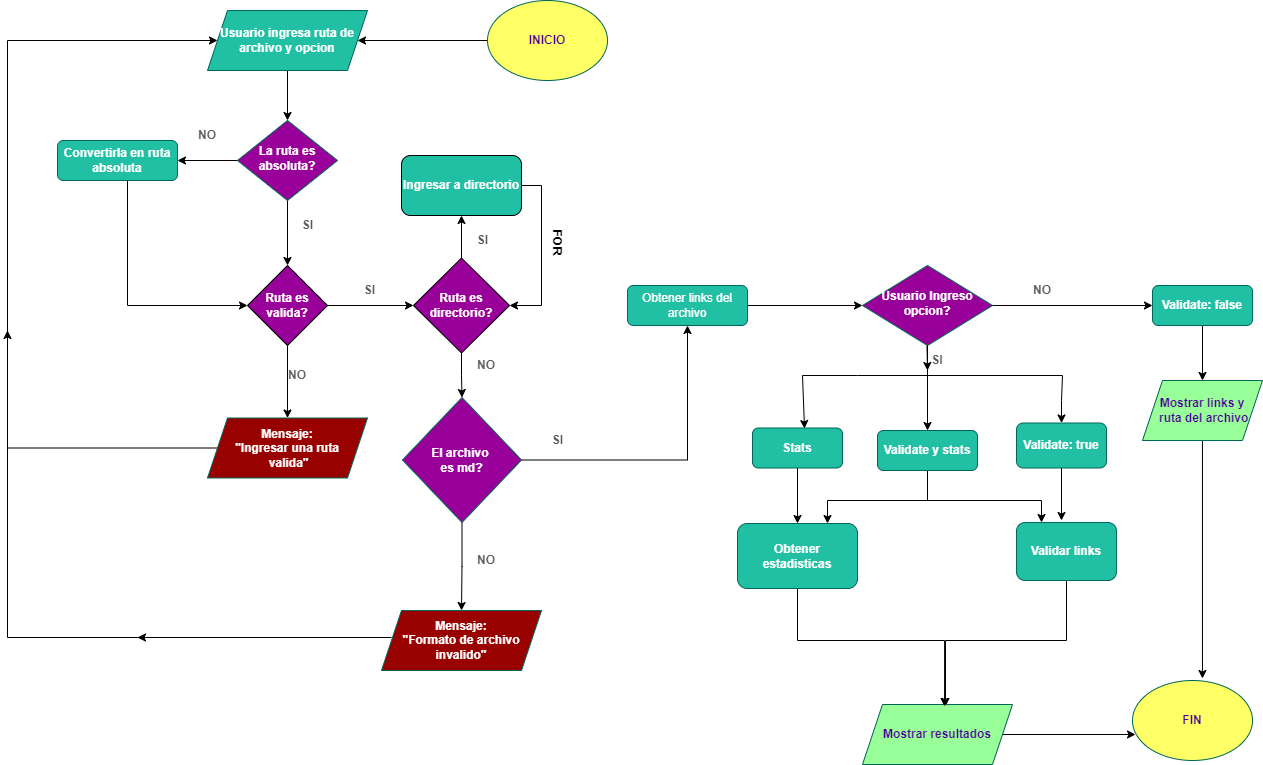

The diagram above was exported from draw.io. Its source (the exported page's mxGraphModel, read from the mxfile embedded in the PNG):
<mxGraphModel dx="1997" dy="474" grid="1" gridSize="10" guides="1" tooltips="1" connect="1" arrows="1" fold="1" page="1" pageScale="1" pageWidth="827" pageHeight="1169" math="0" shadow="0">
  <root>
    <mxCell id="WIyWlLk6GJQsqaUBKTNV-0" />
    <mxCell id="WIyWlLk6GJQsqaUBKTNV-1" parent="WIyWlLk6GJQsqaUBKTNV-0" />
    <mxCell id="1tihLvH_c048KVlDj_lN-12" value="" style="edgeStyle=orthogonalEdgeStyle;rounded=0;orthogonalLoop=1;jettySize=auto;html=1;" edge="1" parent="WIyWlLk6GJQsqaUBKTNV-1" source="bsvvh34VxFHOaRpJ6XTc-54" target="bsvvh34VxFHOaRpJ6XTc-55">
      <mxGeometry relative="1" as="geometry" />
    </mxCell>
    <mxCell id="1tihLvH_c048KVlDj_lN-16" value="" style="edgeStyle=orthogonalEdgeStyle;rounded=0;orthogonalLoop=1;jettySize=auto;html=1;" edge="1" parent="WIyWlLk6GJQsqaUBKTNV-1" source="bsvvh34VxFHOaRpJ6XTc-54" target="1tihLvH_c048KVlDj_lN-6">
      <mxGeometry relative="1" as="geometry" />
    </mxCell>
    <mxCell id="bsvvh34VxFHOaRpJ6XTc-54" value="La ruta es absoluta?" style="rhombus;whiteSpace=wrap;html=1;shadow=0;fontFamily=Helvetica;fontSize=12;align=center;strokeWidth=1;spacing=6;spacingTop=-4;fillColor=#990099;strokeColor=#006658;fontColor=#FFFFFF;fontStyle=1" parent="WIyWlLk6GJQsqaUBKTNV-1" vertex="1">
      <mxGeometry x="-530" y="160" width="100" height="80" as="geometry" />
    </mxCell>
    <mxCell id="1tihLvH_c048KVlDj_lN-29" style="edgeStyle=orthogonalEdgeStyle;rounded=0;orthogonalLoop=1;jettySize=auto;html=1;entryX=0;entryY=0.5;entryDx=0;entryDy=0;" edge="1" parent="WIyWlLk6GJQsqaUBKTNV-1" source="bsvvh34VxFHOaRpJ6XTc-55" target="1tihLvH_c048KVlDj_lN-6">
      <mxGeometry relative="1" as="geometry">
        <mxPoint x="-530" y="360" as="targetPoint" />
        <Array as="points">
          <mxPoint x="-640" y="345" />
        </Array>
      </mxGeometry>
    </mxCell>
    <mxCell id="bsvvh34VxFHOaRpJ6XTc-55" value="Convertirla en ruta absoluta" style="rounded=1;whiteSpace=wrap;html=1;fontSize=12;glass=0;strokeWidth=1;shadow=0;fillColor=#21C0A5;strokeColor=#006658;fontColor=#FFFFFF;fontStyle=1" parent="WIyWlLk6GJQsqaUBKTNV-1" vertex="1">
      <mxGeometry x="-710" y="180" width="120" height="40" as="geometry" />
    </mxCell>
    <mxCell id="1tihLvH_c048KVlDj_lN-15" value="" style="edgeStyle=orthogonalEdgeStyle;rounded=0;orthogonalLoop=1;jettySize=auto;html=1;" edge="1" parent="WIyWlLk6GJQsqaUBKTNV-1" source="bsvvh34VxFHOaRpJ6XTc-57" target="bsvvh34VxFHOaRpJ6XTc-54">
      <mxGeometry relative="1" as="geometry" />
    </mxCell>
    <mxCell id="bsvvh34VxFHOaRpJ6XTc-57" value="Usuario ingresa ruta de archivo&amp;nbsp;y opcion" style="shape=parallelogram;perimeter=parallelogramPerimeter;whiteSpace=wrap;html=1;fixedSize=1;fillColor=#21C0A5;strokeColor=#006658;fontColor=#FFFFFF;fontStyle=1" parent="WIyWlLk6GJQsqaUBKTNV-1" vertex="1">
      <mxGeometry x="-560" y="50" width="160" height="60" as="geometry" />
    </mxCell>
    <mxCell id="1tihLvH_c048KVlDj_lN-35" style="edgeStyle=orthogonalEdgeStyle;rounded=0;orthogonalLoop=1;jettySize=auto;html=1;entryX=0;entryY=0.5;entryDx=0;entryDy=0;" edge="1" parent="WIyWlLk6GJQsqaUBKTNV-1" source="bsvvh34VxFHOaRpJ6XTc-60" target="1tihLvH_c048KVlDj_lN-100">
      <mxGeometry relative="1" as="geometry">
        <mxPoint x="90" y="345" as="targetPoint" />
      </mxGeometry>
    </mxCell>
    <mxCell id="bsvvh34VxFHOaRpJ6XTc-60" value="Obtener links del archivo" style="rounded=1;whiteSpace=wrap;html=1;fontSize=12;glass=0;strokeWidth=1;shadow=0;fillColor=#21C0A5;strokeColor=#006658;fontColor=#FFFFFF;" parent="WIyWlLk6GJQsqaUBKTNV-1" vertex="1">
      <mxGeometry x="-140" y="325" width="120" height="40" as="geometry" />
    </mxCell>
    <mxCell id="1tihLvH_c048KVlDj_lN-18" value="" style="edgeStyle=orthogonalEdgeStyle;rounded=0;orthogonalLoop=1;jettySize=auto;html=1;entryX=1;entryY=0.5;entryDx=0;entryDy=0;" edge="1" parent="WIyWlLk6GJQsqaUBKTNV-1" source="bsvvh34VxFHOaRpJ6XTc-93" target="bsvvh34VxFHOaRpJ6XTc-57">
      <mxGeometry relative="1" as="geometry">
        <mxPoint x="-380" y="80" as="targetPoint" />
      </mxGeometry>
    </mxCell>
    <mxCell id="bsvvh34VxFHOaRpJ6XTc-93" value="&lt;font color=&quot;#4c0099&quot;&gt;INICIO&lt;/font&gt;" style="ellipse;whiteSpace=wrap;html=1;fillColor=#FFFF66;strokeColor=#006658;fontColor=#FFFFFF;fontStyle=1" parent="WIyWlLk6GJQsqaUBKTNV-1" vertex="1">
      <mxGeometry x="-280" y="40" width="120" height="80" as="geometry" />
    </mxCell>
    <mxCell id="bsvvh34VxFHOaRpJ6XTc-106" value="SI" style="text;html=1;align=center;verticalAlign=middle;resizable=0;points=[];autosize=1;strokeColor=none;fillColor=none;fontColor=#5C5C5C;fontStyle=1" parent="WIyWlLk6GJQsqaUBKTNV-1" vertex="1">
      <mxGeometry x="-413" y="320" width="30" height="20" as="geometry" />
    </mxCell>
    <mxCell id="1tihLvH_c048KVlDj_lN-28" style="edgeStyle=orthogonalEdgeStyle;rounded=0;orthogonalLoop=1;jettySize=auto;html=1;entryX=0;entryY=0.5;entryDx=0;entryDy=0;" edge="1" parent="WIyWlLk6GJQsqaUBKTNV-1" source="1tihLvH_c048KVlDj_lN-3" target="bsvvh34VxFHOaRpJ6XTc-57">
      <mxGeometry relative="1" as="geometry">
        <mxPoint x="-750" y="100" as="targetPoint" />
        <Array as="points">
          <mxPoint x="-760" y="488" />
          <mxPoint x="-760" y="80" />
        </Array>
      </mxGeometry>
    </mxCell>
    <mxCell id="1tihLvH_c048KVlDj_lN-3" value="Mensaje:&lt;br&gt;&quot;Ingresar una ruta&lt;br&gt;&amp;nbsp;valida&quot;" style="shape=parallelogram;perimeter=parallelogramPerimeter;whiteSpace=wrap;html=1;fixedSize=1;fillColor=#990000;strokeColor=#006658;fontColor=#FFFFFF;fontStyle=1" vertex="1" parent="WIyWlLk6GJQsqaUBKTNV-1">
      <mxGeometry x="-560" y="457.5" width="160" height="60" as="geometry" />
    </mxCell>
    <mxCell id="1tihLvH_c048KVlDj_lN-34" style="edgeStyle=orthogonalEdgeStyle;rounded=0;orthogonalLoop=1;jettySize=auto;html=1;entryX=0.5;entryY=1;entryDx=0;entryDy=0;" edge="1" parent="WIyWlLk6GJQsqaUBKTNV-1" source="1tihLvH_c048KVlDj_lN-5" target="bsvvh34VxFHOaRpJ6XTc-60">
      <mxGeometry relative="1" as="geometry" />
    </mxCell>
    <mxCell id="1tihLvH_c048KVlDj_lN-106" value="" style="edgeStyle=orthogonalEdgeStyle;rounded=0;orthogonalLoop=1;jettySize=auto;html=1;fontColor=#4C0099;" edge="1" parent="WIyWlLk6GJQsqaUBKTNV-1" source="1tihLvH_c048KVlDj_lN-5" target="1tihLvH_c048KVlDj_lN-105">
      <mxGeometry relative="1" as="geometry" />
    </mxCell>
    <mxCell id="1tihLvH_c048KVlDj_lN-5" value="El archivo &lt;br&gt;es md?" style="rhombus;whiteSpace=wrap;html=1;fillColor=#990099;strokeColor=#006658;fontColor=#FFFFFF;fontStyle=1" vertex="1" parent="WIyWlLk6GJQsqaUBKTNV-1">
      <mxGeometry x="-365" y="437" width="119" height="125" as="geometry" />
    </mxCell>
    <mxCell id="1tihLvH_c048KVlDj_lN-30" value="" style="edgeStyle=orthogonalEdgeStyle;rounded=0;orthogonalLoop=1;jettySize=auto;html=1;" edge="1" parent="WIyWlLk6GJQsqaUBKTNV-1" source="1tihLvH_c048KVlDj_lN-6" target="1tihLvH_c048KVlDj_lN-7">
      <mxGeometry relative="1" as="geometry" />
    </mxCell>
    <mxCell id="1tihLvH_c048KVlDj_lN-32" value="" style="edgeStyle=orthogonalEdgeStyle;rounded=0;orthogonalLoop=1;jettySize=auto;html=1;" edge="1" parent="WIyWlLk6GJQsqaUBKTNV-1" source="1tihLvH_c048KVlDj_lN-6" target="1tihLvH_c048KVlDj_lN-3">
      <mxGeometry relative="1" as="geometry" />
    </mxCell>
    <mxCell id="1tihLvH_c048KVlDj_lN-6" value="&lt;font color=&quot;#ffffff&quot;&gt;&lt;b&gt;Ruta es valida?&lt;/b&gt;&lt;/font&gt;" style="rhombus;whiteSpace=wrap;html=1;fillColor=#990099;" vertex="1" parent="WIyWlLk6GJQsqaUBKTNV-1">
      <mxGeometry x="-520" y="305" width="80" height="80" as="geometry" />
    </mxCell>
    <mxCell id="1tihLvH_c048KVlDj_lN-21" value="" style="edgeStyle=orthogonalEdgeStyle;rounded=0;orthogonalLoop=1;jettySize=auto;html=1;" edge="1" parent="WIyWlLk6GJQsqaUBKTNV-1" source="1tihLvH_c048KVlDj_lN-7" target="1tihLvH_c048KVlDj_lN-8">
      <mxGeometry relative="1" as="geometry" />
    </mxCell>
    <mxCell id="1tihLvH_c048KVlDj_lN-25" value="" style="edgeStyle=orthogonalEdgeStyle;rounded=0;orthogonalLoop=1;jettySize=auto;html=1;" edge="1" parent="WIyWlLk6GJQsqaUBKTNV-1" source="1tihLvH_c048KVlDj_lN-7" target="1tihLvH_c048KVlDj_lN-5">
      <mxGeometry relative="1" as="geometry" />
    </mxCell>
    <mxCell id="1tihLvH_c048KVlDj_lN-7" value="&lt;font color=&quot;#ffffff&quot;&gt;&lt;b&gt;Ruta es directorio?&lt;/b&gt;&lt;/font&gt;" style="rhombus;whiteSpace=wrap;html=1;fillColor=#990099;" vertex="1" parent="WIyWlLk6GJQsqaUBKTNV-1">
      <mxGeometry x="-354" y="297.5" width="96" height="95" as="geometry" />
    </mxCell>
    <mxCell id="1tihLvH_c048KVlDj_lN-27" style="edgeStyle=orthogonalEdgeStyle;rounded=0;orthogonalLoop=1;jettySize=auto;html=1;entryX=1;entryY=0.5;entryDx=0;entryDy=0;" edge="1" parent="WIyWlLk6GJQsqaUBKTNV-1" source="1tihLvH_c048KVlDj_lN-8" target="1tihLvH_c048KVlDj_lN-7">
      <mxGeometry relative="1" as="geometry">
        <Array as="points">
          <mxPoint x="-226" y="225" />
          <mxPoint x="-226" y="345" />
        </Array>
      </mxGeometry>
    </mxCell>
    <mxCell id="1tihLvH_c048KVlDj_lN-8" value="&lt;font color=&quot;#ffffff&quot;&gt;&lt;b&gt;Ingresar a directorio&lt;/b&gt;&lt;/font&gt;" style="rounded=1;whiteSpace=wrap;html=1;fillColor=#21C0A5;" vertex="1" parent="WIyWlLk6GJQsqaUBKTNV-1">
      <mxGeometry x="-366" y="195" width="120" height="60" as="geometry" />
    </mxCell>
    <mxCell id="1tihLvH_c048KVlDj_lN-13" value="NO" style="text;html=1;strokeColor=none;fillColor=none;align=center;verticalAlign=middle;whiteSpace=wrap;rounded=0;fontColor=#5C5C5C;fontStyle=1" vertex="1" parent="WIyWlLk6GJQsqaUBKTNV-1">
      <mxGeometry x="-590" y="160" width="60" height="30" as="geometry" />
    </mxCell>
    <mxCell id="1tihLvH_c048KVlDj_lN-24" value="SI" style="text;html=1;align=center;verticalAlign=middle;resizable=0;points=[];autosize=1;strokeColor=none;fillColor=none;fontColor=#5C5C5C;fontStyle=1" vertex="1" parent="WIyWlLk6GJQsqaUBKTNV-1">
      <mxGeometry x="-300" y="270" width="30" height="20" as="geometry" />
    </mxCell>
    <mxCell id="1tihLvH_c048KVlDj_lN-26" value="NO" style="text;html=1;strokeColor=none;fillColor=none;align=center;verticalAlign=middle;whiteSpace=wrap;rounded=0;fontColor=#5C5C5C;fontStyle=1" vertex="1" parent="WIyWlLk6GJQsqaUBKTNV-1">
      <mxGeometry x="-311" y="390" width="60" height="30" as="geometry" />
    </mxCell>
    <mxCell id="1tihLvH_c048KVlDj_lN-31" value="SI" style="text;html=1;align=center;verticalAlign=middle;resizable=0;points=[];autosize=1;strokeColor=none;fillColor=none;fontColor=#5C5C5C;fontStyle=1" vertex="1" parent="WIyWlLk6GJQsqaUBKTNV-1">
      <mxGeometry x="-475" y="255" width="30" height="20" as="geometry" />
    </mxCell>
    <mxCell id="1tihLvH_c048KVlDj_lN-33" value="NO" style="text;html=1;strokeColor=none;fillColor=none;align=center;verticalAlign=middle;whiteSpace=wrap;rounded=0;fontColor=#5C5C5C;fontStyle=1" vertex="1" parent="WIyWlLk6GJQsqaUBKTNV-1">
      <mxGeometry x="-500" y="400" width="60" height="30" as="geometry" />
    </mxCell>
    <mxCell id="1tihLvH_c048KVlDj_lN-52" value="FOR" style="text;html=1;strokeColor=none;fillColor=none;align=center;verticalAlign=middle;whiteSpace=wrap;rounded=0;rotation=90;fontStyle=1" vertex="1" parent="WIyWlLk6GJQsqaUBKTNV-1">
      <mxGeometry x="-240" y="267.5" width="60" height="30" as="geometry" />
    </mxCell>
    <mxCell id="1tihLvH_c048KVlDj_lN-78" style="edgeStyle=orthogonalEdgeStyle;rounded=0;orthogonalLoop=1;jettySize=auto;html=1;entryX=0.553;entryY=0.033;entryDx=0;entryDy=0;entryPerimeter=0;" edge="1" parent="WIyWlLk6GJQsqaUBKTNV-1" source="1tihLvH_c048KVlDj_lN-79" target="1tihLvH_c048KVlDj_lN-90">
      <mxGeometry relative="1" as="geometry">
        <Array as="points">
          <mxPoint x="299" y="680" />
          <mxPoint x="178" y="680" />
        </Array>
      </mxGeometry>
    </mxCell>
    <mxCell id="1tihLvH_c048KVlDj_lN-79" value="Validar links" style="rounded=1;whiteSpace=wrap;html=1;fillColor=#21C0A5;strokeColor=#006658;fontColor=#FFFFFF;fontStyle=1" vertex="1" parent="WIyWlLk6GJQsqaUBKTNV-1">
      <mxGeometry x="249" y="562" width="100" height="58" as="geometry" />
    </mxCell>
    <mxCell id="1tihLvH_c048KVlDj_lN-80" value="" style="edgeStyle=orthogonalEdgeStyle;rounded=0;orthogonalLoop=1;jettySize=auto;html=1;" edge="1" parent="WIyWlLk6GJQsqaUBKTNV-1" source="1tihLvH_c048KVlDj_lN-81" target="1tihLvH_c048KVlDj_lN-96">
      <mxGeometry relative="1" as="geometry" />
    </mxCell>
    <mxCell id="1tihLvH_c048KVlDj_lN-81" value="Stats" style="rounded=1;whiteSpace=wrap;html=1;fillColor=#21C0A5;strokeColor=#006658;fontColor=#FFFFFF;fontStyle=1" vertex="1" parent="WIyWlLk6GJQsqaUBKTNV-1">
      <mxGeometry x="-15" y="467.5" width="90" height="40" as="geometry" />
    </mxCell>
    <mxCell id="1tihLvH_c048KVlDj_lN-82" style="edgeStyle=orthogonalEdgeStyle;rounded=0;orthogonalLoop=1;jettySize=auto;html=1;entryX=0.25;entryY=0;entryDx=0;entryDy=0;" edge="1" parent="WIyWlLk6GJQsqaUBKTNV-1" source="1tihLvH_c048KVlDj_lN-84" target="1tihLvH_c048KVlDj_lN-79">
      <mxGeometry relative="1" as="geometry">
        <Array as="points">
          <mxPoint x="160" y="540" />
          <mxPoint x="274" y="540" />
        </Array>
      </mxGeometry>
    </mxCell>
    <mxCell id="1tihLvH_c048KVlDj_lN-83" style="edgeStyle=orthogonalEdgeStyle;rounded=0;orthogonalLoop=1;jettySize=auto;html=1;entryX=0.75;entryY=0;entryDx=0;entryDy=0;" edge="1" parent="WIyWlLk6GJQsqaUBKTNV-1" source="1tihLvH_c048KVlDj_lN-84" target="1tihLvH_c048KVlDj_lN-96">
      <mxGeometry relative="1" as="geometry">
        <Array as="points">
          <mxPoint x="160" y="540" />
          <mxPoint x="60" y="540" />
        </Array>
      </mxGeometry>
    </mxCell>
    <mxCell id="1tihLvH_c048KVlDj_lN-84" value="Validate y stats" style="rounded=1;whiteSpace=wrap;html=1;fillColor=#21C0A5;strokeColor=#006658;fontColor=#FFFFFF;fontStyle=1" vertex="1" parent="WIyWlLk6GJQsqaUBKTNV-1">
      <mxGeometry x="110" y="470" width="100" height="40" as="geometry" />
    </mxCell>
    <mxCell id="1tihLvH_c048KVlDj_lN-85" value="" style="edgeStyle=orthogonalEdgeStyle;rounded=0;orthogonalLoop=1;jettySize=auto;html=1;" edge="1" parent="WIyWlLk6GJQsqaUBKTNV-1" source="1tihLvH_c048KVlDj_lN-86" target="1tihLvH_c048KVlDj_lN-92">
      <mxGeometry relative="1" as="geometry" />
    </mxCell>
    <mxCell id="1tihLvH_c048KVlDj_lN-86" value="Validate: false" style="rounded=1;whiteSpace=wrap;html=1;fillColor=#21C0A5;strokeColor=#006658;fontColor=#FFFFFF;fontStyle=1" vertex="1" parent="WIyWlLk6GJQsqaUBKTNV-1">
      <mxGeometry x="385" y="325" width="100" height="40" as="geometry" />
    </mxCell>
    <mxCell id="1tihLvH_c048KVlDj_lN-87" value="" style="edgeStyle=orthogonalEdgeStyle;rounded=0;orthogonalLoop=1;jettySize=auto;html=1;" edge="1" parent="WIyWlLk6GJQsqaUBKTNV-1" source="1tihLvH_c048KVlDj_lN-88">
      <mxGeometry relative="1" as="geometry">
        <mxPoint x="294" y="560" as="targetPoint" />
      </mxGeometry>
    </mxCell>
    <mxCell id="1tihLvH_c048KVlDj_lN-88" value="Validate: true" style="rounded=1;whiteSpace=wrap;html=1;fillColor=#21C0A5;strokeColor=#006658;fontColor=#FFFFFF;fontStyle=1" vertex="1" parent="WIyWlLk6GJQsqaUBKTNV-1">
      <mxGeometry x="249" y="462.5" width="90" height="45" as="geometry" />
    </mxCell>
    <mxCell id="1tihLvH_c048KVlDj_lN-89" style="edgeStyle=orthogonalEdgeStyle;rounded=0;orthogonalLoop=1;jettySize=auto;html=1;entryX=0.025;entryY=0.675;entryDx=0;entryDy=0;entryPerimeter=0;" edge="1" parent="WIyWlLk6GJQsqaUBKTNV-1" source="1tihLvH_c048KVlDj_lN-90" target="1tihLvH_c048KVlDj_lN-97">
      <mxGeometry relative="1" as="geometry" />
    </mxCell>
    <mxCell id="1tihLvH_c048KVlDj_lN-90" value="&lt;span&gt;&lt;font color=&quot;#4c0099&quot;&gt;Mostrar resultados&lt;/font&gt;&lt;/span&gt;" style="shape=parallelogram;perimeter=parallelogramPerimeter;whiteSpace=wrap;html=1;fixedSize=1;fillColor=#99FF99;strokeColor=#006658;fontColor=#FFFFFF;fontStyle=1" vertex="1" parent="WIyWlLk6GJQsqaUBKTNV-1">
      <mxGeometry x="95" y="744" width="150" height="60" as="geometry" />
    </mxCell>
    <mxCell id="1tihLvH_c048KVlDj_lN-91" style="edgeStyle=orthogonalEdgeStyle;rounded=0;orthogonalLoop=1;jettySize=auto;html=1;entryX=0.583;entryY=-0.025;entryDx=0;entryDy=0;entryPerimeter=0;" edge="1" parent="WIyWlLk6GJQsqaUBKTNV-1" source="1tihLvH_c048KVlDj_lN-92" target="1tihLvH_c048KVlDj_lN-97">
      <mxGeometry relative="1" as="geometry" />
    </mxCell>
    <mxCell id="1tihLvH_c048KVlDj_lN-92" value="&lt;span&gt;&lt;font color=&quot;#4c0099&quot;&gt;Mostrar links y&lt;br&gt;&amp;nbsp;ruta del archivo&lt;/font&gt;&lt;/span&gt;" style="shape=parallelogram;perimeter=parallelogramPerimeter;whiteSpace=wrap;html=1;fixedSize=1;fillColor=#99FF99;strokeColor=#006658;fontColor=#FFFFFF;fontStyle=1" vertex="1" parent="WIyWlLk6GJQsqaUBKTNV-1">
      <mxGeometry x="375" y="420" width="120" height="60" as="geometry" />
    </mxCell>
    <mxCell id="1tihLvH_c048KVlDj_lN-93" value="SI" style="text;html=1;strokeColor=none;fillColor=none;align=center;verticalAlign=middle;whiteSpace=wrap;rounded=0;fontColor=#5C5C5C;fontStyle=1" vertex="1" parent="WIyWlLk6GJQsqaUBKTNV-1">
      <mxGeometry x="140" y="385" width="60" height="30" as="geometry" />
    </mxCell>
    <mxCell id="1tihLvH_c048KVlDj_lN-94" value="NO" style="text;html=1;strokeColor=none;fillColor=none;align=center;verticalAlign=middle;whiteSpace=wrap;rounded=0;fontColor=#5C5C5C;fontStyle=1" vertex="1" parent="WIyWlLk6GJQsqaUBKTNV-1">
      <mxGeometry x="245" y="315" width="60" height="30" as="geometry" />
    </mxCell>
    <mxCell id="1tihLvH_c048KVlDj_lN-95" style="edgeStyle=orthogonalEdgeStyle;rounded=0;orthogonalLoop=1;jettySize=auto;html=1;entryX=0.547;entryY=0.033;entryDx=0;entryDy=0;entryPerimeter=0;" edge="1" parent="WIyWlLk6GJQsqaUBKTNV-1" source="1tihLvH_c048KVlDj_lN-96" target="1tihLvH_c048KVlDj_lN-90">
      <mxGeometry relative="1" as="geometry">
        <Array as="points">
          <mxPoint x="30" y="680" />
          <mxPoint x="177" y="680" />
        </Array>
      </mxGeometry>
    </mxCell>
    <mxCell id="1tihLvH_c048KVlDj_lN-96" value="&lt;span&gt;Obtener&lt;/span&gt;&lt;br&gt;&lt;span&gt;estadisticas&lt;/span&gt;" style="rounded=1;whiteSpace=wrap;html=1;fillColor=#21C0A5;strokeColor=#006658;fontColor=#FFFFFF;fontStyle=1" vertex="1" parent="WIyWlLk6GJQsqaUBKTNV-1">
      <mxGeometry x="-30" y="563" width="120" height="65" as="geometry" />
    </mxCell>
    <mxCell id="1tihLvH_c048KVlDj_lN-97" value="&lt;font color=&quot;#4c0099&quot;&gt;FIN&lt;/font&gt;" style="ellipse;whiteSpace=wrap;html=1;fillColor=#FFFF66;strokeColor=#006658;fontColor=#FFFFFF;fontStyle=1" vertex="1" parent="WIyWlLk6GJQsqaUBKTNV-1">
      <mxGeometry x="365" y="720" width="120" height="80" as="geometry" />
    </mxCell>
    <mxCell id="1tihLvH_c048KVlDj_lN-98" style="edgeStyle=orthogonalEdgeStyle;rounded=0;orthogonalLoop=1;jettySize=auto;html=1;exitX=1;exitY=0.5;exitDx=0;exitDy=0;entryX=0;entryY=0.5;entryDx=0;entryDy=0;" edge="1" parent="WIyWlLk6GJQsqaUBKTNV-1" source="1tihLvH_c048KVlDj_lN-100" target="1tihLvH_c048KVlDj_lN-86">
      <mxGeometry relative="1" as="geometry" />
    </mxCell>
    <mxCell id="1tihLvH_c048KVlDj_lN-99" style="edgeStyle=orthogonalEdgeStyle;rounded=0;orthogonalLoop=1;jettySize=auto;html=1;entryX=0.5;entryY=0;entryDx=0;entryDy=0;" edge="1" parent="WIyWlLk6GJQsqaUBKTNV-1" source="1tihLvH_c048KVlDj_lN-100" target="1tihLvH_c048KVlDj_lN-84">
      <mxGeometry relative="1" as="geometry" />
    </mxCell>
    <mxCell id="1tihLvH_c048KVlDj_lN-100" value="Usuario Ingreso opcion?" style="rhombus;whiteSpace=wrap;html=1;shadow=0;fontFamily=Helvetica;fontSize=12;align=center;strokeWidth=1;spacing=6;spacingTop=-4;fillColor=#990099;strokeColor=#006658;fontColor=#FFFFFF;fontStyle=1" vertex="1" parent="WIyWlLk6GJQsqaUBKTNV-1">
      <mxGeometry x="95" y="305" width="130" height="80" as="geometry" />
    </mxCell>
    <mxCell id="1tihLvH_c048KVlDj_lN-101" value="" style="endArrow=classic;startArrow=classic;html=1;rounded=0;exitX=0.578;exitY=0.013;exitDx=0;exitDy=0;exitPerimeter=0;entryX=0.5;entryY=0;entryDx=0;entryDy=0;" edge="1" parent="WIyWlLk6GJQsqaUBKTNV-1" source="1tihLvH_c048KVlDj_lN-81" target="1tihLvH_c048KVlDj_lN-88">
      <mxGeometry width="50" height="50" relative="1" as="geometry">
        <mxPoint x="90" y="455" as="sourcePoint" />
        <mxPoint x="240" y="455" as="targetPoint" />
        <Array as="points">
          <mxPoint x="35" y="415" />
          <mxPoint x="90" y="415" />
          <mxPoint x="160" y="415" />
          <mxPoint x="295" y="415" />
          <mxPoint x="294" y="440" />
        </Array>
      </mxGeometry>
    </mxCell>
    <mxCell id="1tihLvH_c048KVlDj_lN-102" value="" style="endArrow=classic;html=1;rounded=0;" edge="1" parent="WIyWlLk6GJQsqaUBKTNV-1">
      <mxGeometry width="50" height="50" relative="1" as="geometry">
        <mxPoint x="159.5" y="385" as="sourcePoint" />
        <mxPoint x="160" y="410" as="targetPoint" />
      </mxGeometry>
    </mxCell>
    <mxCell id="1tihLvH_c048KVlDj_lN-103" value="SI" style="text;html=1;align=center;verticalAlign=middle;resizable=0;points=[];autosize=1;strokeColor=none;fillColor=none;fontColor=#5C5C5C;fontStyle=1" vertex="1" parent="WIyWlLk6GJQsqaUBKTNV-1">
      <mxGeometry x="-225" y="470" width="30" height="20" as="geometry" />
    </mxCell>
    <mxCell id="1tihLvH_c048KVlDj_lN-108" style="edgeStyle=orthogonalEdgeStyle;rounded=0;orthogonalLoop=1;jettySize=auto;html=1;fontColor=#4C0099;" edge="1" parent="WIyWlLk6GJQsqaUBKTNV-1">
      <mxGeometry relative="1" as="geometry">
        <mxPoint x="-760" y="370" as="targetPoint" />
        <mxPoint x="-376" y="677" as="sourcePoint" />
        <Array as="points">
          <mxPoint x="-760" y="677" />
        </Array>
      </mxGeometry>
    </mxCell>
    <mxCell id="1tihLvH_c048KVlDj_lN-105" value="Mensaje:&lt;br&gt;&quot;Formato de archivo invalido&quot;" style="shape=parallelogram;perimeter=parallelogramPerimeter;whiteSpace=wrap;html=1;fixedSize=1;fillColor=#990000;strokeColor=#006658;fontColor=#FFFFFF;fontStyle=1" vertex="1" parent="WIyWlLk6GJQsqaUBKTNV-1">
      <mxGeometry x="-386" y="650" width="160" height="60" as="geometry" />
    </mxCell>
    <mxCell id="1tihLvH_c048KVlDj_lN-107" value="NO" style="text;html=1;strokeColor=none;fillColor=none;align=center;verticalAlign=middle;whiteSpace=wrap;rounded=0;fontColor=#5C5C5C;fontStyle=1" vertex="1" parent="WIyWlLk6GJQsqaUBKTNV-1">
      <mxGeometry x="-311" y="585" width="60" height="30" as="geometry" />
    </mxCell>
    <mxCell id="1tihLvH_c048KVlDj_lN-109" value="" style="endArrow=classic;html=1;rounded=0;fontColor=#4C0099;" edge="1" parent="WIyWlLk6GJQsqaUBKTNV-1">
      <mxGeometry width="50" height="50" relative="1" as="geometry">
        <mxPoint x="-490" y="677" as="sourcePoint" />
        <mxPoint x="-630" y="677" as="targetPoint" />
      </mxGeometry>
    </mxCell>
  </root>
</mxGraphModel>